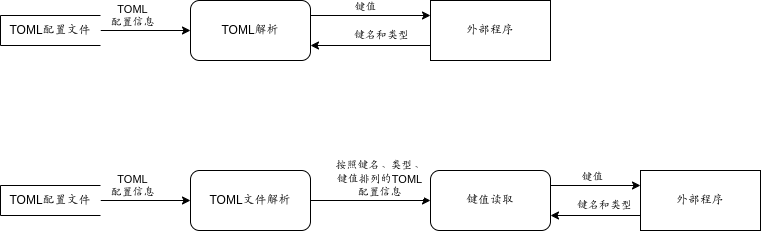

The diagram above was exported from draw.io. Its source (the exported page's mxGraphModel, read from the mxfile embedded in the PNG):
<mxGraphModel dx="1114" dy="740" grid="1" gridSize="10" guides="1" tooltips="1" connect="1" arrows="1" fold="1" page="1" pageScale="1" pageWidth="1169" pageHeight="827" math="0" shadow="0">
  <root>
    <mxCell id="0" />
    <mxCell id="1" parent="0" />
    <mxCell id="T8ITuTnH5njO9dB1FQay-8" style="edgeStyle=orthogonalEdgeStyle;rounded=0;orthogonalLoop=1;jettySize=auto;html=1;exitX=1;exitY=0.5;exitDx=0;exitDy=0;entryX=0;entryY=0.5;entryDx=0;entryDy=0;" parent="1" source="T8ITuTnH5njO9dB1FQay-4" target="T8ITuTnH5njO9dB1FQay-5" edge="1">
      <mxGeometry relative="1" as="geometry">
        <mxPoint x="170" y="170" as="targetPoint" />
      </mxGeometry>
    </mxCell>
    <mxCell id="T8ITuTnH5njO9dB1FQay-10" value="TOML&lt;br&gt;配置信息" style="edgeLabel;html=1;align=center;verticalAlign=bottom;resizable=0;points=[];" parent="T8ITuTnH5njO9dB1FQay-8" vertex="1" connectable="0">
      <mxGeometry x="-0.32" relative="1" as="geometry">
        <mxPoint as="offset" />
      </mxGeometry>
    </mxCell>
    <mxCell id="T8ITuTnH5njO9dB1FQay-4" value="TOML配置文件" style="html=1;dashed=0;whiteSpace=wrap;shape=partialRectangle;right=0;" parent="1" vertex="1">
      <mxGeometry x="60" y="75" width="100" height="30" as="geometry" />
    </mxCell>
    <mxCell id="T8ITuTnH5njO9dB1FQay-5" value="TOML解析" style="rounded=1;whiteSpace=wrap;html=1;" parent="1" vertex="1">
      <mxGeometry x="250" y="60" width="120" height="60" as="geometry" />
    </mxCell>
    <mxCell id="T8ITuTnH5njO9dB1FQay-6" value="外部程序" style="rounded=0;whiteSpace=wrap;html=1;" parent="1" vertex="1">
      <mxGeometry x="490" y="60" width="120" height="60" as="geometry" />
    </mxCell>
    <mxCell id="T8ITuTnH5njO9dB1FQay-9" value="" style="endArrow=classic;html=1;rounded=0;exitX=1;exitY=0.25;exitDx=0;exitDy=0;verticalAlign=middle;entryX=0;entryY=0.25;entryDx=0;entryDy=0;" parent="1" edge="1" target="T8ITuTnH5njO9dB1FQay-6" source="T8ITuTnH5njO9dB1FQay-5">
      <mxGeometry width="50" height="50" relative="1" as="geometry">
        <mxPoint x="410" y="75" as="sourcePoint" />
        <mxPoint x="560" y="75" as="targetPoint" />
      </mxGeometry>
    </mxCell>
    <mxCell id="T8ITuTnH5njO9dB1FQay-11" value="键值" style="edgeLabel;html=1;align=center;verticalAlign=bottom;resizable=0;points=[];" parent="T8ITuTnH5njO9dB1FQay-9" vertex="1" connectable="0">
      <mxGeometry x="-0.1" relative="1" as="geometry">
        <mxPoint as="offset" />
      </mxGeometry>
    </mxCell>
    <mxCell id="T8ITuTnH5njO9dB1FQay-12" value="" style="endArrow=classic;html=1;rounded=0;exitX=0;exitY=0.75;exitDx=0;exitDy=0;entryX=1;entryY=0.75;entryDx=0;entryDy=0;" parent="1" source="T8ITuTnH5njO9dB1FQay-6" target="T8ITuTnH5njO9dB1FQay-5" edge="1">
      <mxGeometry width="50" height="50" relative="1" as="geometry">
        <mxPoint x="340" y="240" as="sourcePoint" />
        <mxPoint x="390" y="190" as="targetPoint" />
      </mxGeometry>
    </mxCell>
    <mxCell id="T8ITuTnH5njO9dB1FQay-13" value="键名和类型" style="edgeLabel;html=1;align=center;verticalAlign=bottom;resizable=0;points=[];" parent="T8ITuTnH5njO9dB1FQay-12" vertex="1" connectable="0">
      <mxGeometry x="-0.1696" y="-2" relative="1" as="geometry">
        <mxPoint as="offset" />
      </mxGeometry>
    </mxCell>
    <mxCell id="T8ITuTnH5njO9dB1FQay-15" style="edgeStyle=orthogonalEdgeStyle;rounded=0;orthogonalLoop=1;jettySize=auto;html=1;exitX=1;exitY=0.5;exitDx=0;exitDy=0;entryX=0;entryY=0.5;entryDx=0;entryDy=0;" parent="1" source="T8ITuTnH5njO9dB1FQay-17" target="T8ITuTnH5njO9dB1FQay-18" edge="1">
      <mxGeometry relative="1" as="geometry">
        <mxPoint x="170" y="340" as="targetPoint" />
      </mxGeometry>
    </mxCell>
    <mxCell id="T8ITuTnH5njO9dB1FQay-16" value="TOML&lt;br&gt;配置信息" style="edgeLabel;html=1;align=center;verticalAlign=bottom;resizable=0;points=[];" parent="T8ITuTnH5njO9dB1FQay-15" vertex="1" connectable="0">
      <mxGeometry x="-0.32" relative="1" as="geometry">
        <mxPoint as="offset" />
      </mxGeometry>
    </mxCell>
    <mxCell id="T8ITuTnH5njO9dB1FQay-17" value="TOML配置文件" style="html=1;dashed=0;whiteSpace=wrap;shape=partialRectangle;right=0;" parent="1" vertex="1">
      <mxGeometry x="60" y="245" width="100" height="30" as="geometry" />
    </mxCell>
    <mxCell id="T8ITuTnH5njO9dB1FQay-18" value="TOML文件解析" style="rounded=1;whiteSpace=wrap;html=1;" parent="1" vertex="1">
      <mxGeometry x="250" y="230" width="120" height="60" as="geometry" />
    </mxCell>
    <mxCell id="T8ITuTnH5njO9dB1FQay-19" value="外部程序" style="rounded=0;whiteSpace=wrap;html=1;" parent="1" vertex="1">
      <mxGeometry x="700" y="230" width="120" height="60" as="geometry" />
    </mxCell>
    <mxCell id="T8ITuTnH5njO9dB1FQay-20" value="" style="endArrow=classic;html=1;rounded=0;exitX=1;exitY=0.25;exitDx=0;exitDy=0;verticalAlign=middle;entryX=0;entryY=0.25;entryDx=0;entryDy=0;" parent="1" edge="1" target="T8ITuTnH5njO9dB1FQay-19" source="T8ITuTnH5njO9dB1FQay-24">
      <mxGeometry width="50" height="50" relative="1" as="geometry">
        <mxPoint x="680" y="250" as="sourcePoint" />
        <mxPoint x="830" y="250" as="targetPoint" />
      </mxGeometry>
    </mxCell>
    <mxCell id="T8ITuTnH5njO9dB1FQay-21" value="键值" style="edgeLabel;html=1;align=center;verticalAlign=bottom;resizable=0;points=[];" parent="T8ITuTnH5njO9dB1FQay-20" vertex="1" connectable="0">
      <mxGeometry x="-0.1" relative="1" as="geometry">
        <mxPoint as="offset" />
      </mxGeometry>
    </mxCell>
    <mxCell id="T8ITuTnH5njO9dB1FQay-22" value="" style="endArrow=classic;html=1;rounded=0;exitX=0;exitY=0.75;exitDx=0;exitDy=0;entryX=1;entryY=0.75;entryDx=0;entryDy=0;" parent="1" source="T8ITuTnH5njO9dB1FQay-19" edge="1" target="T8ITuTnH5njO9dB1FQay-24">
      <mxGeometry width="50" height="50" relative="1" as="geometry">
        <mxPoint x="610" y="410" as="sourcePoint" />
        <mxPoint x="680" y="275.0000000000001" as="targetPoint" />
      </mxGeometry>
    </mxCell>
    <mxCell id="T8ITuTnH5njO9dB1FQay-23" value="键名和类型" style="edgeLabel;html=1;align=center;verticalAlign=bottom;resizable=0;points=[];" parent="T8ITuTnH5njO9dB1FQay-22" vertex="1" connectable="0">
      <mxGeometry x="-0.1696" y="-2" relative="1" as="geometry">
        <mxPoint as="offset" />
      </mxGeometry>
    </mxCell>
    <mxCell id="T8ITuTnH5njO9dB1FQay-24" value="键值读取" style="rounded=1;whiteSpace=wrap;html=1;" parent="1" vertex="1">
      <mxGeometry x="490" y="230" width="120" height="60" as="geometry" />
    </mxCell>
    <mxCell id="T8ITuTnH5njO9dB1FQay-29" value="" style="endArrow=classic;html=1;rounded=0;exitX=1;exitY=0.5;exitDx=0;exitDy=0;entryX=0;entryY=0.5;entryDx=0;entryDy=0;" parent="1" source="T8ITuTnH5njO9dB1FQay-18" target="T8ITuTnH5njO9dB1FQay-24" edge="1">
      <mxGeometry width="50" height="50" relative="1" as="geometry">
        <mxPoint x="510" y="340" as="sourcePoint" />
        <mxPoint x="560" y="290" as="targetPoint" />
      </mxGeometry>
    </mxCell>
    <mxCell id="T8ITuTnH5njO9dB1FQay-30" value="按照键名、类型、&lt;br&gt;键值排列的TOML&lt;br&gt;配置信息" style="edgeLabel;html=1;align=center;verticalAlign=bottom;resizable=0;points=[];" parent="T8ITuTnH5njO9dB1FQay-29" vertex="1" connectable="0">
      <mxGeometry x="0.1267" relative="1" as="geometry">
        <mxPoint as="offset" />
      </mxGeometry>
    </mxCell>
  </root>
</mxGraphModel>